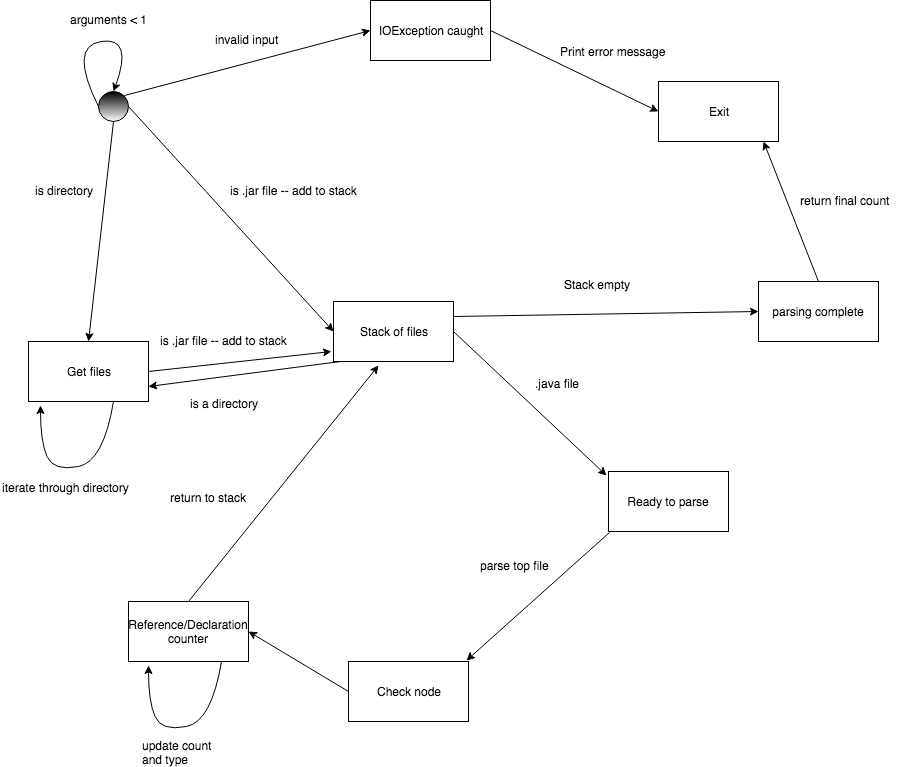

The diagram above was exported from draw.io. Its source (the exported page's mxGraphModel, read from the mxfile embedded in the PNG):
<mxGraphModel dx="1471" dy="747" grid="1" gridSize="10" guides="1" tooltips="1" connect="1" arrows="1" fold="1" page="1" pageScale="1" pageWidth="850" pageHeight="1400" background="#ffffff" math="0" shadow="0">
  <root>
    <mxCell id="0" />
    <mxCell id="1" parent="0" />
    <mxCell id="4" value="Stack of files&lt;br&gt;" style="rounded=0;whiteSpace=wrap;html=1;fillColor=none;gradientColor=#ffffff;" vertex="1" parent="1">
      <mxGeometry x="365" y="340" width="120" height="60" as="geometry" />
    </mxCell>
    <mxCell id="5" value="" style="ellipse;whiteSpace=wrap;html=1;fillColor=#000000;gradientColor=#ffffff;" vertex="1" parent="1">
      <mxGeometry x="130" y="130" width="30" height="30" as="geometry" />
    </mxCell>
    <mxCell id="8" value="arguments &amp;lt; 1" style="text;html=1;resizable=0;points=[];autosize=1;align=left;verticalAlign=top;spacingTop=-4;" vertex="1" parent="1">
      <mxGeometry x="100" y="49" width="90" height="20" as="geometry" />
    </mxCell>
    <mxCell id="10" value="" style="endArrow=classic;html=1;exitX=1;exitY=0.5;entryX=0;entryY=0.5;" edge="1" parent="1" source="5" target="4">
      <mxGeometry width="50" height="50" relative="1" as="geometry">
        <mxPoint x="220" y="260" as="sourcePoint" />
        <mxPoint x="270" y="210" as="targetPoint" />
      </mxGeometry>
    </mxCell>
    <mxCell id="11" value="is .jar file -- add to stack" style="text;html=1;resizable=0;points=[];autosize=1;align=left;verticalAlign=top;spacingTop=-4;" vertex="1" parent="1">
      <mxGeometry x="260" y="220" width="140" height="20" as="geometry" />
    </mxCell>
    <mxCell id="13" value="is directory" style="text;html=1;resizable=0;points=[];autosize=1;align=left;verticalAlign=top;spacingTop=-4;" vertex="1" parent="1">
      <mxGeometry x="65" y="220" width="70" height="20" as="geometry" />
    </mxCell>
    <mxCell id="14" value="" style="endArrow=classic;html=1;exitX=0.5;exitY=1;entryX=0.5;entryY=0;" edge="1" parent="1" source="5" target="16">
      <mxGeometry width="50" height="50" relative="1" as="geometry">
        <mxPoint x="120" y="310" as="sourcePoint" />
        <mxPoint x="150" y="300" as="targetPoint" />
      </mxGeometry>
    </mxCell>
    <mxCell id="16" value="Get files" style="rounded=0;whiteSpace=wrap;html=1;fillColor=none;gradientColor=#ffffff;" vertex="1" parent="1">
      <mxGeometry x="60" y="380" width="120" height="60" as="geometry" />
    </mxCell>
    <mxCell id="18" value="" style="endArrow=classic;html=1;exitX=1;exitY=0;entryX=0;entryY=0.5;" edge="1" parent="1" source="5" target="19">
      <mxGeometry width="50" height="50" relative="1" as="geometry">
        <mxPoint x="260" y="94" as="sourcePoint" />
        <mxPoint x="380" y="80" as="targetPoint" />
      </mxGeometry>
    </mxCell>
    <mxCell id="19" value="IOException caught" style="rounded=0;whiteSpace=wrap;html=1;fillColor=none;gradientColor=#ffffff;" vertex="1" parent="1">
      <mxGeometry x="402" y="39" width="120" height="60" as="geometry" />
    </mxCell>
    <mxCell id="20" value="" style="endArrow=classic;html=1;exitX=1;exitY=0.5;entryX=0;entryY=0.5;" edge="1" parent="1" source="19" target="21">
      <mxGeometry width="50" height="50" relative="1" as="geometry">
        <mxPoint x="510" y="164" as="sourcePoint" />
        <mxPoint x="680" y="140" as="targetPoint" />
      </mxGeometry>
    </mxCell>
    <mxCell id="21" value="Exit" style="rounded=0;whiteSpace=wrap;html=1;fillColor=none;gradientColor=#ffffff;" vertex="1" parent="1">
      <mxGeometry x="690" y="120" width="120" height="60" as="geometry" />
    </mxCell>
    <mxCell id="24" value="Print error message" style="text;html=1;resizable=0;points=[];autosize=1;align=left;verticalAlign=top;spacingTop=-4;" vertex="1" parent="1">
      <mxGeometry x="590" y="81" width="120" height="20" as="geometry" />
    </mxCell>
    <mxCell id="26" value="" style="endArrow=classic;html=1;exitX=1;exitY=0.5;" edge="1" parent="1" source="16">
      <mxGeometry width="50" height="50" relative="1" as="geometry">
        <mxPoint x="170" y="155" as="sourcePoint" />
        <mxPoint x="363" y="390" as="targetPoint" />
      </mxGeometry>
    </mxCell>
    <mxCell id="27" value="is .jar file -- add to stack" style="text;html=1;resizable=0;points=[];autosize=1;align=left;verticalAlign=top;spacingTop=-4;" vertex="1" parent="1">
      <mxGeometry x="190" y="370" width="140" height="20" as="geometry" />
    </mxCell>
    <mxCell id="28" value="Ready to parse" style="rounded=0;whiteSpace=wrap;html=1;fillColor=none;gradientColor=#ffffff;" vertex="1" parent="1">
      <mxGeometry x="640" y="510" width="120" height="60" as="geometry" />
    </mxCell>
    <mxCell id="29" value="" style="endArrow=classic;html=1;exitX=1;exitY=0.5;entryX=-0.017;entryY=0.067;entryPerimeter=0;" edge="1" parent="1" source="4" target="28">
      <mxGeometry width="50" height="50" relative="1" as="geometry">
        <mxPoint x="170" y="155" as="sourcePoint" />
        <mxPoint x="375" y="380" as="targetPoint" />
      </mxGeometry>
    </mxCell>
    <mxCell id="31" style="edgeStyle=elbowEdgeStyle;rounded=0;html=1;exitX=1;exitY=0.75;entryX=1;entryY=0.75;endArrow=none;endFill=0;jettySize=auto;orthogonalLoop=1;" edge="1" parent="1" source="4" target="4">
      <mxGeometry relative="1" as="geometry" />
    </mxCell>
    <mxCell id="33" value="" style="curved=1;endArrow=classic;html=1;exitX=0;exitY=0.5;entryX=0.5;entryY=0;" edge="1" parent="1" source="5" target="5">
      <mxGeometry width="50" height="50" relative="1" as="geometry">
        <mxPoint x="100" y="145" as="sourcePoint" />
        <mxPoint x="171" y="143" as="targetPoint" />
        <Array as="points">
          <mxPoint x="100" y="85" />
          <mxPoint x="165" y="75" />
        </Array>
      </mxGeometry>
    </mxCell>
    <mxCell id="34" value=".java file" style="text;html=1;resizable=0;points=[];autosize=1;align=left;verticalAlign=top;spacingTop=-4;" vertex="1" parent="1">
      <mxGeometry x="565" y="413" width="60" height="20" as="geometry" />
    </mxCell>
    <mxCell id="36" value="" style="endArrow=classic;html=1;exitX=0.008;exitY=1.017;exitPerimeter=0;entryX=0.983;entryY=-0.017;entryPerimeter=0;" edge="1" parent="1" source="28" target="37">
      <mxGeometry width="50" height="50" relative="1" as="geometry">
        <mxPoint x="495" y="380" as="sourcePoint" />
        <mxPoint x="470" y="650" as="targetPoint" />
      </mxGeometry>
    </mxCell>
    <mxCell id="37" value="Check node" style="rounded=0;whiteSpace=wrap;html=1;fillColor=none;gradientColor=#ffffff;" vertex="1" parent="1">
      <mxGeometry x="380" y="700" width="120" height="60" as="geometry" />
    </mxCell>
    <mxCell id="38" value="parse top file&lt;br&gt;&lt;br&gt;" style="text;html=1;resizable=0;points=[];autosize=1;align=left;verticalAlign=top;spacingTop=-4;" vertex="1" parent="1">
      <mxGeometry x="510" y="595" width="80" height="30" as="geometry" />
    </mxCell>
    <mxCell id="39" value="Reference/Declaration counter" style="rounded=0;whiteSpace=wrap;html=1;fillColor=none;gradientColor=#ffffff;" vertex="1" parent="1">
      <mxGeometry x="160" y="640" width="120" height="60" as="geometry" />
    </mxCell>
    <mxCell id="42" value="" style="endArrow=classic;html=1;exitX=0;exitY=0.5;entryX=1;entryY=0.5;" edge="1" parent="1" source="37" target="39">
      <mxGeometry width="50" height="50" relative="1" as="geometry">
        <mxPoint x="240" y="780" as="sourcePoint" />
        <mxPoint x="290" y="730" as="targetPoint" />
      </mxGeometry>
    </mxCell>
    <mxCell id="43" value="" style="curved=1;endArrow=classic;html=1;entryX=0.142;entryY=1.067;entryPerimeter=0;exitX=0.75;exitY=1;" edge="1" parent="1">
      <mxGeometry width="50" height="50" relative="1" as="geometry">
        <mxPoint x="253" y="700" as="sourcePoint" />
        <mxPoint x="180" y="704" as="targetPoint" />
        <Array as="points">
          <mxPoint x="243" y="760" />
          <mxPoint x="193" y="770" />
          <mxPoint x="180" y="740" />
        </Array>
      </mxGeometry>
    </mxCell>
    <mxCell id="44" value="update count&lt;br&gt;and type&amp;nbsp;&lt;br&gt;" style="text;html=1;resizable=0;points=[];autosize=1;align=left;verticalAlign=top;spacingTop=-4;" vertex="1" parent="1">
      <mxGeometry x="172" y="775" width="80" height="30" as="geometry" />
    </mxCell>
    <mxCell id="45" value="" style="endArrow=classic;html=1;exitX=0.5;exitY=0;entryX=0.375;entryY=1.067;entryPerimeter=0;" edge="1" parent="1" source="39" target="4">
      <mxGeometry width="50" height="50" relative="1" as="geometry">
        <mxPoint x="370" y="720" as="sourcePoint" />
        <mxPoint x="290" y="680" as="targetPoint" />
      </mxGeometry>
    </mxCell>
    <mxCell id="46" value="return to stack&lt;br&gt;&lt;br&gt;" style="text;html=1;resizable=0;points=[];autosize=1;align=left;verticalAlign=top;spacingTop=-4;" vertex="1" parent="1">
      <mxGeometry x="200" y="527" width="90" height="30" as="geometry" />
    </mxCell>
    <mxCell id="47" value="" style="endArrow=classic;html=1;exitX=1;exitY=0.25;entryX=0;entryY=0.5;" edge="1" parent="1" source="4" target="51">
      <mxGeometry width="50" height="50" relative="1" as="geometry">
        <mxPoint x="495" y="380" as="sourcePoint" />
        <mxPoint x="780" y="350" as="targetPoint" />
      </mxGeometry>
    </mxCell>
    <mxCell id="49" value="Stack empty" style="text;html=1;resizable=0;points=[];autosize=1;align=left;verticalAlign=top;spacingTop=-4;" vertex="1" parent="1">
      <mxGeometry x="594" y="314" width="80" height="20" as="geometry" />
    </mxCell>
    <mxCell id="51" value="parsing complete" style="rounded=0;whiteSpace=wrap;html=1;fillColor=none;gradientColor=#ffffff;" vertex="1" parent="1">
      <mxGeometry x="790" y="320" width="120" height="60" as="geometry" />
    </mxCell>
    <mxCell id="52" value="" style="endArrow=classic;html=1;exitX=0.5;exitY=0;entryX=0.875;entryY=1;entryPerimeter=0;" edge="1" parent="1" source="51" target="21">
      <mxGeometry width="50" height="50" relative="1" as="geometry">
        <mxPoint x="495" y="365" as="sourcePoint" />
        <mxPoint x="790" y="360" as="targetPoint" />
      </mxGeometry>
    </mxCell>
    <mxCell id="53" value="invalid input" style="text;html=1;resizable=0;points=[];autosize=1;align=left;verticalAlign=top;spacingTop=-4;" vertex="1" parent="1">
      <mxGeometry x="245" y="69" width="80" height="20" as="geometry" />
    </mxCell>
    <mxCell id="54" value="return final count" style="text;html=1;resizable=0;points=[];autosize=1;align=left;verticalAlign=top;spacingTop=-4;" vertex="1" parent="1">
      <mxGeometry x="830" y="230" width="100" height="20" as="geometry" />
    </mxCell>
    <mxCell id="55" value="" style="endArrow=classic;html=1;entryX=1;entryY=0.75;" edge="1" parent="1" target="16">
      <mxGeometry width="50" height="50" relative="1" as="geometry">
        <mxPoint x="372" y="400" as="sourcePoint" />
        <mxPoint x="190" y="490" as="targetPoint" />
      </mxGeometry>
    </mxCell>
    <mxCell id="56" value="is a directory" style="text;html=1;resizable=0;points=[];autosize=1;align=left;verticalAlign=top;spacingTop=-4;" vertex="1" parent="1">
      <mxGeometry x="220" y="433" width="80" height="20" as="geometry" />
    </mxCell>
    <mxCell id="57" value="" style="curved=1;endArrow=classic;html=1;entryX=0.142;entryY=1.067;entryPerimeter=0;exitX=0.75;exitY=1;" edge="1" parent="1">
      <mxGeometry width="50" height="50" relative="1" as="geometry">
        <mxPoint x="145" y="440" as="sourcePoint" />
        <mxPoint x="71.99999999999977" y="444" as="targetPoint" />
        <Array as="points">
          <mxPoint x="135" y="500" />
          <mxPoint x="85" y="510" />
          <mxPoint x="72" y="480" />
        </Array>
      </mxGeometry>
    </mxCell>
    <mxCell id="58" value="iterate through directory" style="text;html=1;resizable=0;points=[];autosize=1;align=left;verticalAlign=top;spacingTop=-4;" vertex="1" parent="1">
      <mxGeometry x="32" y="517" width="140" height="20" as="geometry" />
    </mxCell>
  </root>
</mxGraphModel>